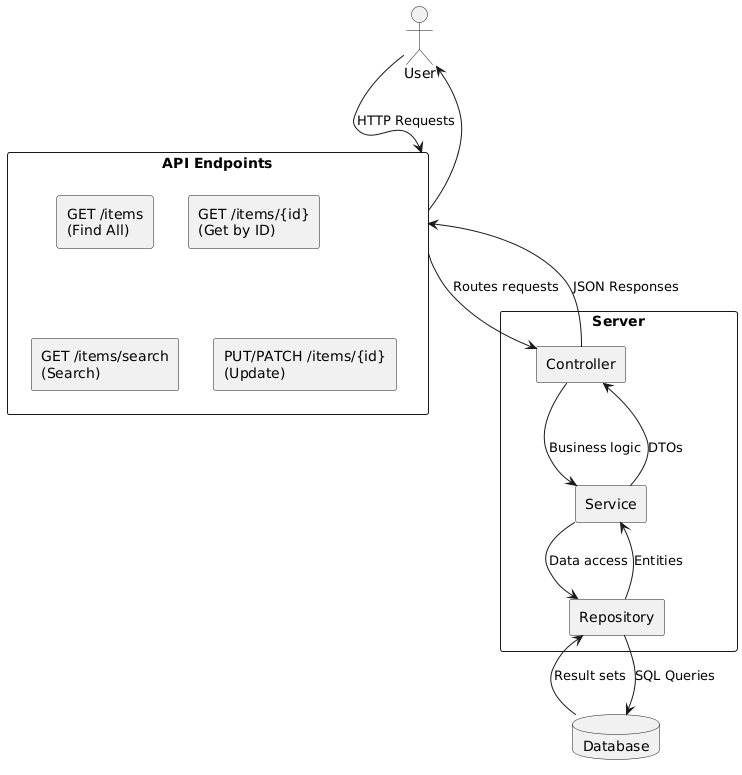

The diagram above was rendered by PlantUML. Its source (embedded in the PNG):
@startuml
skinparam monochrome true
skinparam shadowing false
skinparam defaultFontName Arial

actor User as user
rectangle "API Endpoints" as api {
    rectangle "GET /items\n(Find All)" as findAll
    rectangle "GET /items/{id}\n(Get by ID)" as getById
    rectangle "GET /items/search\n(Search)" as search
    rectangle "PUT/PATCH /items/{id}\n(Update)" as update
}

rectangle "Server" as server {
    rectangle "Controller" as controller
    rectangle "Service" as service
    rectangle "Repository" as repository
}

database "Database" as db

user --> api : HTTP Requests
api --> controller : Routes requests
controller --> service : Business logic
service --> repository : Data access
repository --> db : SQL Queries

db --> repository : Result sets
repository --> service : Entities
service --> controller : DTOs
controller --> api : JSON Responses
api --> user
@enduml